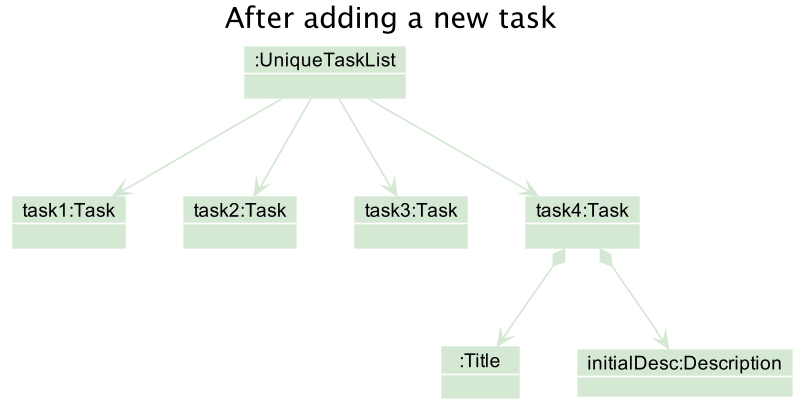

The diagram above was rendered by PlantUML. Its source (embedded in the PNG):
@startuml

!include style.puml
skinparam arrowThickness 1.1
skinparam arrowColor MODEL_COLOR
skinparam classBackgroundColor MODEL_COLOR
skinparam objectBackgroundColor MODEL_COLOR

Title After adding a new task

Object ":UniqueTaskList" as UniqueTaskList
Object "task1:Task" as task1
Object "task2:Task" as task2
Object "task3:Task" as task3
Object "task4:Task" as task4
Object ":Title" as Title
object "initialDesc:Description" as desc0
desc0 : description = "test"


UniqueTaskList --> task1
UniqueTaskList --> task2
UniqueTaskList --> task3
task4 *--> Title
task4 *--> desc0
UniqueTaskList --> task4


@enduml